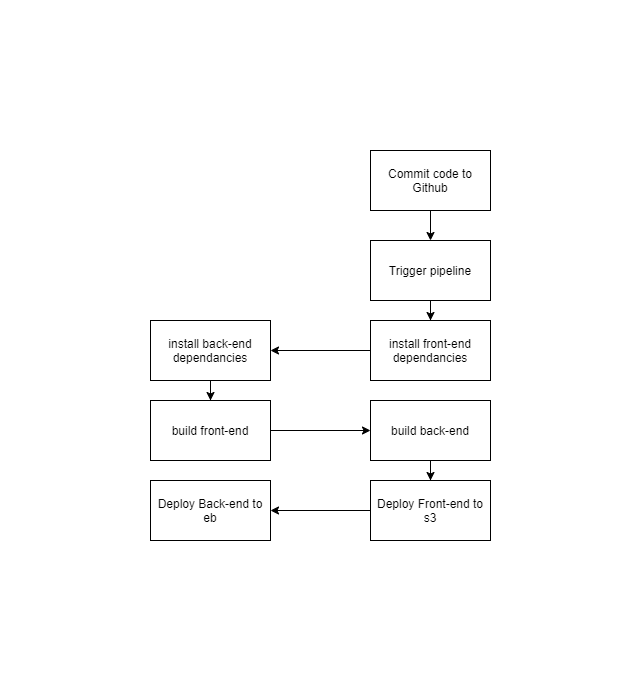

The diagram above was exported from draw.io. Its source (the exported page's mxGraphModel, read from the mxfile embedded in the PNG):
<mxGraphModel dx="1038" dy="649" grid="1" gridSize="10" guides="1" tooltips="1" connect="1" arrows="1" fold="1" page="1" pageScale="1" pageWidth="850" pageHeight="1100" math="0" shadow="0">
  <root>
    <mxCell id="0" />
    <mxCell id="1" parent="0" />
    <mxCell id="Z5gA2LI8dM6PmmAiRx30-18" style="edgeStyle=orthogonalEdgeStyle;rounded=0;orthogonalLoop=1;jettySize=auto;html=1;" edge="1" parent="1" source="Z5gA2LI8dM6PmmAiRx30-2" target="Z5gA2LI8dM6PmmAiRx30-8">
      <mxGeometry relative="1" as="geometry" />
    </mxCell>
    <mxCell id="Z5gA2LI8dM6PmmAiRx30-2" value="build front-end" style="rounded=0;whiteSpace=wrap;html=1;" vertex="1" parent="1">
      <mxGeometry x="180" y="340" width="120" height="60" as="geometry" />
    </mxCell>
    <mxCell id="Z5gA2LI8dM6PmmAiRx30-20" style="edgeStyle=orthogonalEdgeStyle;rounded=0;orthogonalLoop=1;jettySize=auto;html=1;entryX=1;entryY=0.5;entryDx=0;entryDy=0;" edge="1" parent="1" source="Z5gA2LI8dM6PmmAiRx30-3" target="Z5gA2LI8dM6PmmAiRx30-9">
      <mxGeometry relative="1" as="geometry" />
    </mxCell>
    <mxCell id="Z5gA2LI8dM6PmmAiRx30-3" value="Deploy Front-end to s3" style="rounded=0;whiteSpace=wrap;html=1;" vertex="1" parent="1">
      <mxGeometry x="400" y="420" width="120" height="60" as="geometry" />
    </mxCell>
    <mxCell id="Z5gA2LI8dM6PmmAiRx30-16" style="edgeStyle=orthogonalEdgeStyle;rounded=0;orthogonalLoop=1;jettySize=auto;html=1;" edge="1" parent="1" source="Z5gA2LI8dM6PmmAiRx30-5" target="Z5gA2LI8dM6PmmAiRx30-7">
      <mxGeometry relative="1" as="geometry" />
    </mxCell>
    <mxCell id="Z5gA2LI8dM6PmmAiRx30-5" value="install front-end dependancies" style="rounded=0;whiteSpace=wrap;html=1;" vertex="1" parent="1">
      <mxGeometry x="400" y="260" width="120" height="60" as="geometry" />
    </mxCell>
    <mxCell id="Z5gA2LI8dM6PmmAiRx30-17" style="edgeStyle=orthogonalEdgeStyle;rounded=0;orthogonalLoop=1;jettySize=auto;html=1;" edge="1" parent="1" source="Z5gA2LI8dM6PmmAiRx30-7" target="Z5gA2LI8dM6PmmAiRx30-2">
      <mxGeometry relative="1" as="geometry" />
    </mxCell>
    <mxCell id="Z5gA2LI8dM6PmmAiRx30-7" value="install back-end dependancies" style="rounded=0;whiteSpace=wrap;html=1;" vertex="1" parent="1">
      <mxGeometry x="180" y="260" width="120" height="60" as="geometry" />
    </mxCell>
    <mxCell id="Z5gA2LI8dM6PmmAiRx30-19" style="edgeStyle=orthogonalEdgeStyle;rounded=0;orthogonalLoop=1;jettySize=auto;html=1;" edge="1" parent="1" source="Z5gA2LI8dM6PmmAiRx30-8" target="Z5gA2LI8dM6PmmAiRx30-3">
      <mxGeometry relative="1" as="geometry" />
    </mxCell>
    <mxCell id="Z5gA2LI8dM6PmmAiRx30-8" value="build back-end" style="rounded=0;whiteSpace=wrap;html=1;" vertex="1" parent="1">
      <mxGeometry x="400" y="340" width="120" height="60" as="geometry" />
    </mxCell>
    <mxCell id="Z5gA2LI8dM6PmmAiRx30-9" value="Deploy Back-end to eb" style="rounded=0;whiteSpace=wrap;html=1;" vertex="1" parent="1">
      <mxGeometry x="180" y="420" width="120" height="60" as="geometry" />
    </mxCell>
    <mxCell id="Z5gA2LI8dM6PmmAiRx30-15" style="edgeStyle=orthogonalEdgeStyle;rounded=0;orthogonalLoop=1;jettySize=auto;html=1;" edge="1" parent="1" source="Z5gA2LI8dM6PmmAiRx30-13" target="Z5gA2LI8dM6PmmAiRx30-14">
      <mxGeometry relative="1" as="geometry" />
    </mxCell>
    <mxCell id="Z5gA2LI8dM6PmmAiRx30-13" value="Commit code to Github" style="rounded=0;whiteSpace=wrap;html=1;" vertex="1" parent="1">
      <mxGeometry x="400" y="90" width="120" height="60" as="geometry" />
    </mxCell>
    <mxCell id="Z5gA2LI8dM6PmmAiRx30-21" style="edgeStyle=orthogonalEdgeStyle;rounded=0;orthogonalLoop=1;jettySize=auto;html=1;" edge="1" parent="1" source="Z5gA2LI8dM6PmmAiRx30-14" target="Z5gA2LI8dM6PmmAiRx30-5">
      <mxGeometry relative="1" as="geometry" />
    </mxCell>
    <mxCell id="Z5gA2LI8dM6PmmAiRx30-14" value="Trigger pipeline" style="rounded=0;whiteSpace=wrap;html=1;" vertex="1" parent="1">
      <mxGeometry x="400" y="180" width="120" height="60" as="geometry" />
    </mxCell>
  </root>
</mxGraphModel>